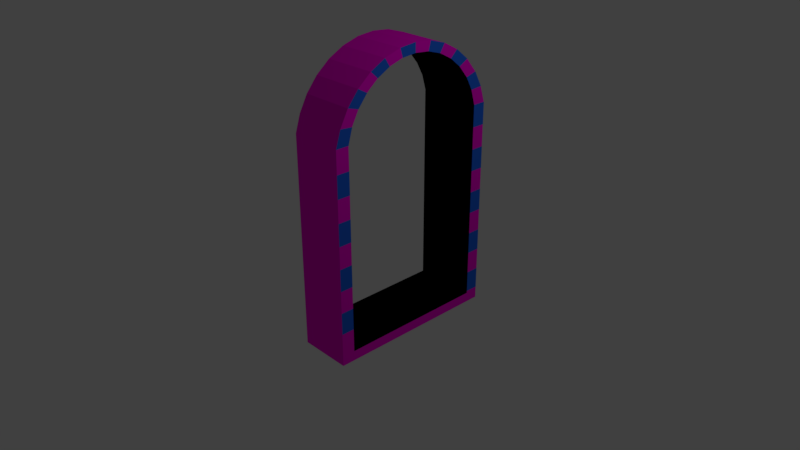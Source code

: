 # Source: tukiblend.blend  (saved by Blender 2.79.0; exported with 4.5.12 LTS)
import bpy
from mathutils import Matrix  # noqa: F401  (used for matrix-valued properties, if any)

bpy.ops.wm.read_factory_settings(use_empty=True)
scene = bpy.context.scene
scene.name = 'Scene'

# ---- collections
col_collection_1 = bpy.data.collections.new('Collection 1'); scene.collection.children.link(col_collection_1)

# ---- materials (node trees are filled in below, after node groups)
mat_material_001 = bpy.data.materials.new('Material.001')
mat_material_001.alpha_threshold = 0.0
mat_material_001.use_transparent_shadow = False
mat_material_001.diffuse_color = (1.0, 0.0, 0.7362, 1.0)
mat_material_001.roughness = 0.5
mat_material_002 = bpy.data.materials.new('Material.002')
mat_material_002.alpha_threshold = 0.0
mat_material_002.use_transparent_shadow = False
mat_material_002.diffuse_color = (0.02103, 0.1394, 0.8, 1.0)
mat_material_002.roughness = 0.5
mat_material_003 = bpy.data.materials.new('Material.003')
mat_material_003.alpha_threshold = 0.0
mat_material_003.use_transparent_shadow = False
mat_material_003.diffuse_color = (0.0, 0.0, 0.0, 1.0)
mat_material_003.roughness = 0.5

# ---- material node trees

# ---- world
world_world = bpy.data.worlds.new('World'); scene.world = world_world
world_world.color = (0.05088, 0.05088, 0.05088)
world_world.use_sun_shadow = False
world_world.sun_shadow_jitter_overblur = 0.0
world_world.cycles.sampling_method = 'MANUAL'

# ---- cameras
cam_camera = bpy.data.cameras.new('Camera')
cam_camera.clip_end = 100.0
cam_camera.lens = 35.0
cam_camera.sensor_width = 32.0
cam_camera.sensor_height = 18.0
cam_camera.ortho_scale = 7.314
cam_camera.dof.focus_distance = 0.0
cam_camera.dof.aperture_fstop = 128.0

# ---- lights
light_lamp = bpy.data.lights.new('Lamp', 'POINT')
light_lamp.transmission_factor = 0.0
light_lamp.cutoff_distance = 30.0
light_lamp.energy = 100.0
light_lamp.shadow_buffer_clip_start = 1.001
light_lamp.shadow_soft_size = 0.1
light_lamp.shadow_maximum_resolution = 0.006
light_lamp.use_absolute_resolution = True

# ---- meshes
me_circle = bpy.data.meshes.new('Circle')
me_circle.from_pydata([(4.371e-08, 1.911e-15, 2.793), (5.14e-08, -0.1951, 2.774), (5.711e-08, -0.3827, 2.717), (6.063e-08, -0.5556, 2.624), (6.182e-08, -0.7071, 2.5), (6.063e-08, -0.8315, 2.348), (5.711e-08, -0.9239, 2.175), (3.991e-08, -0.9808, 1.978), (-3.434e-08, 0.9808, -0.6265), (5.14e-08, -0.9808, -0.6265), (-4.583e-08, 0.9808, 1.978), (-2.366e-08, 0.9239, 2.175), (-1.206e-08, 0.8315, 2.348), (7.816e-14, 0.7071, 2.5), (1.206e-08, 0.5556, 2.624), (2.366e-08, 0.3827, 2.717), (3.434e-08, 0.1951, 2.774), (0.8266, 7.105e-15, 2.793), (0.8266, -0.1951, 2.774), (0.8266, -0.3827, 2.717), (0.8266, -0.5556, 2.624), (0.8266, -0.7071, 2.5), (0.8266, -0.8315, 2.348), (0.8266, -0.9239, 2.175), (0.8266, -0.9808, 1.978), (0.8266, 0.9808, -0.6265), (0.8266, -0.9808, -0.6265), (0.8266, 0.9808, 1.978), (0.8266, 0.9239, 2.175), (0.8266, 0.8315, 2.348), (0.8266, 0.7071, 2.5), (0.8266, 0.5556, 2.624), (0.8266, 0.3827, 2.717), (0.8266, 0.1951, 2.774), (0.8266, 7.215e-08, 2.913), (0.8266, -0.2293, 2.891), (0.8266, -0.4497, 2.824), (0.8266, -0.6529, 2.715), (0.8266, -0.831, 2.569), (0.8266, -0.9771, 2.391), (0.8266, -1.086, 2.188), (0.8266, -1.153, 1.978), (0.8266, 1.153, -0.7564), (0.8266, -1.153, -0.7564), (0.8266, 1.153, 1.978), (0.8266, 1.086, 2.188), (0.8266, 0.9771, 2.391), (0.8266, 0.831, 2.569), (0.8266, 0.6529, 2.715), (0.8266, 0.4497, 2.824), (0.8266, 0.2293, 2.891), (0.1393, 7.215e-08, 2.913), (0.1393, -0.2293, 2.891), (0.1393, -0.4497, 2.824), (0.1393, -0.6529, 2.715), (0.1393, -0.831, 2.569), (0.1393, -0.9771, 2.391), (0.1393, -1.086, 2.188), (0.1393, -1.153, 1.978), (0.1393, 1.153, -0.7564), (0.1393, -1.153, -0.7564), (0.1393, 1.153, 1.978), (0.1393, 1.086, 2.188), (0.1393, 0.9771, 2.391), (0.1393, 0.831, 2.569), (0.1393, 0.6529, 2.715), (0.1393, 0.4497, 2.824), (0.1393, 0.2293, 2.891), (-3.929e-08, 0.9808, -0.5998), (0.8266, 0.9808, -0.5998), (0.8266, 1.153, -0.5998), (0.1393, 1.153, -0.5998), (4.615e-08, -0.9808, -0.6068), (0.8266, -0.9808, -0.6068), (0.8266, -1.153, -0.6068), (0.1393, -1.153, -0.6068), (-4.511e-08, 0.9808, 1.691), (-4.438e-08, 0.9808, 1.405), (-4.365e-08, 0.9808, 1.118), (-4.293e-08, 0.9808, 0.8321), (-4.22e-08, 0.9808, 0.5457), (-4.147e-08, 0.9808, 0.2593), (-4.074e-08, 0.9808, -0.02706), (-4.002e-08, 0.9808, -0.3134), (0.8266, 0.9808, 1.691), (0.8266, 0.9808, 1.405), (0.8266, 0.9808, 1.118), (0.8266, 0.9808, 0.8321), (0.8266, 0.9808, 0.5457), (0.8266, 0.9808, 0.2593), (0.8266, 0.9808, -0.02706), (0.8266, 0.9808, -0.3134), (0.8266, 1.153, 1.691), (0.8266, 1.153, 1.405), (0.8266, 1.153, 1.118), (0.8266, 1.153, 0.8321), (0.8266, 1.153, 0.5457), (0.8266, 1.153, 0.2593), (0.8266, 1.153, -0.02706), (0.8266, 1.153, -0.3134), (0.1393, 1.153, 1.691), (0.1393, 1.153, 1.405), (0.1393, 1.153, 1.118), (0.1393, 1.153, 0.8321), (0.1393, 1.153, 0.5457), (0.1393, 1.153, 0.2593), (0.1393, 1.153, -0.02706), (0.1393, 1.153, -0.3134), (4.546e-08, -0.9808, -0.3196), (4.476e-08, -0.9808, -0.03245), (4.407e-08, -0.9808, 0.2547), (4.338e-08, -0.9808, 0.5418), (4.268e-08, -0.9808, 0.829), (4.199e-08, -0.9808, 1.116), (4.13e-08, -0.9808, 1.403), (4.06e-08, -0.9808, 1.69), (0.8266, -0.9808, -0.3196), (0.8266, -0.9808, -0.03245), (0.8266, -0.9808, 0.2547), (0.8266, -0.9808, 0.5418), (0.8266, -0.9808, 0.829), (0.8266, -0.9808, 1.116), (0.8266, -0.9808, 1.403), (0.8266, -0.9808, 1.69), (0.8266, -1.153, -0.3196), (0.8266, -1.153, -0.03245), (0.8266, -1.153, 0.2547), (0.8266, -1.153, 0.5418), (0.8266, -1.153, 0.829), (0.8266, -1.153, 1.116), (0.8266, -1.153, 1.403), (0.8266, -1.153, 1.69), (0.1393, -1.153, -0.3196), (0.1393, -1.153, -0.03245), (0.1393, -1.153, 0.2547), (0.1393, -1.153, 0.5418), (0.1393, -1.153, 0.829), (0.1393, -1.153, 1.116), (0.1393, -1.153, 1.403), (0.1393, -1.153, 1.69)], [], [(13, 12, 29, 30), (6, 5, 22, 23), (14, 13, 30, 31), (7, 6, 23, 24), (15, 14, 31, 32), (68, 8, 25, 69), (1, 0, 17, 18), (16, 15, 32, 33), (8, 9, 26, 25), (2, 1, 18, 19), (0, 16, 33, 17), (115, 7, 24, 123), (3, 2, 19, 20), (11, 10, 27, 28), (4, 3, 20, 21), (12, 11, 28, 29), (5, 4, 21, 22), (28, 27, 44, 45), (21, 20, 37, 38), (29, 28, 45, 46), (22, 21, 38, 39), (30, 29, 46, 47), (23, 22, 39, 40), (31, 30, 47, 48), (24, 23, 40, 41), (32, 31, 48, 49), (69, 25, 42, 70), (18, 17, 34, 35), (33, 32, 49, 50), (25, 26, 43, 42), (19, 18, 35, 36), (17, 33, 50, 34), (123, 24, 41, 131), (20, 19, 36, 37), (48, 47, 64, 65), (41, 40, 57, 58), (49, 48, 65, 66), (70, 42, 59, 71), (35, 34, 51, 52), (50, 49, 66, 67), (42, 43, 60, 59), (36, 35, 52, 53), (34, 50, 67, 51), (131, 41, 58, 139), (37, 36, 53, 54), (45, 44, 61, 62), (38, 37, 54, 55), (46, 45, 62, 63), (39, 38, 55, 56), (47, 46, 63, 64), (40, 39, 56, 57), (99, 70, 71, 107), (91, 69, 70, 99), (83, 68, 69, 91), (43, 74, 75, 60), (26, 73, 74, 43), (9, 72, 73, 26), (10, 76, 84, 27), (76, 77, 85, 84), (77, 78, 86, 85), (78, 79, 87, 86), (79, 80, 88, 87), (80, 81, 89, 88), (81, 82, 90, 89), (82, 83, 91, 90), (27, 84, 92, 44), (84, 85, 93, 92), (85, 86, 94, 93), (86, 87, 95, 94), (87, 88, 96, 95), (88, 89, 97, 96), (89, 90, 98, 97), (90, 91, 99, 98), (44, 92, 100, 61), (92, 93, 101, 100), (93, 94, 102, 101), (94, 95, 103, 102), (95, 96, 104, 103), (96, 97, 105, 104), (97, 98, 106, 105), (98, 99, 107, 106), (74, 124, 132, 75), (124, 125, 133, 132), (125, 126, 134, 133), (126, 127, 135, 134), (127, 128, 136, 135), (128, 129, 137, 136), (129, 130, 138, 137), (130, 131, 139, 138), (73, 116, 124, 74), (116, 117, 125, 124), (117, 118, 126, 125), (118, 119, 127, 126), (119, 120, 128, 127), (120, 121, 129, 128), (121, 122, 130, 129), (122, 123, 131, 130), (72, 108, 116, 73), (108, 109, 117, 116), (109, 110, 118, 117), (110, 111, 119, 118), (111, 112, 120, 119), (112, 113, 121, 120), (113, 114, 122, 121), (114, 115, 123, 122)])
me_circle.polygons.foreach_set('material_index', [2, 2, 2, 2, 2, 2, 2, 2, 2, 2, 2, 2, 2, 2, 2, 2, 2, 0, 0, 1, 1, 0, 0, 1, 1, 0, 0, 1, 1, 0, 0, 0, 0, 1, 0, 0, 0, 0, 0, 0, 0, 0, 0, 0, 0, 0, 0, 0, 0, 0, 0, 0, 1, 2, 0, 0, 2, 2, 2, 2, 2, 2, 2, 2, 2, 1, 0, 1, 0, 1, 0, 1, 0, 0, 0, 0, 0, 0, 0, 0, 0, 0, 0, 0, 0, 0, 0, 0, 0, 0, 1, 0, 1, 0, 1, 0, 1, 2, 2, 2, 2, 2, 2, 2, 2])
_uv = me_circle.uv_layers.new(name='UVMap')
_uv.uv.foreach_set('vector', [0.4323, 0.5756, 0.4323, 0.5477, 0.5873, 0.5477, 0.5873, 0.5756, 0.7423, 0.5159, 0.7423, 0.5477, 0.5873, 0.5477, 0.5873, 0.5159, 0.7423, 0.6402, 0.7423, 0.6123, 0.8972, 0.6123, 0.8972, 0.6402, 0.7423, 0.4795, 0.7423, 0.5159, 0.5873, 0.5159, 0.5873, 0.4795, 0.7423, 0.6721, 0.7423, 0.6402, 0.8972, 0.6402, 0.8972, 0.6721, 0.4323, 0.004914, 0.4323, 0.0, 0.5873, 1.097e-08, 0.5873, 0.004914, 0.7423, 0.7784, 0.7423, 0.7425, 0.8972, 0.7425, 0.8972, 0.7784, 0.7423, 0.7066, 0.7423, 0.6721, 0.8972, 0.6721, 0.8972, 0.7066, 0.5873, 0.5756, 0.5873, 0.9367, 0.4323, 0.9367, 0.4323, 0.5756, 0.7423, 0.813, 0.7423, 0.7784, 0.8972, 0.7784, 0.8972, 0.813, 0.7423, 0.7425, 0.7423, 0.7066, 0.8972, 0.7066, 0.8972, 0.7425, 0.7423, 0.4266, 0.7423, 0.4795, 0.5873, 0.4795, 0.5873, 0.4266, 0.7423, 0.8448, 0.7423, 0.813, 0.8972, 0.813, 0.8972, 0.8448, 0.4323, 0.5159, 0.4323, 0.4795, 0.5873, 0.4795, 0.5873, 0.5159, 0.7423, 0.8727, 0.7423, 0.8448, 0.8972, 0.8448, 0.8972, 0.8727, 0.4323, 0.5477, 0.4323, 0.5159, 0.5873, 0.5159, 0.5873, 0.5477, 0.7423, 0.5477, 0.7423, 0.5756, 0.5873, 0.5756, 0.5873, 0.5477, 0.04289, 0.1358, 0.03222, 0.1723, 0.0, 0.1723, 0.01254, 0.1336, 0.3487, 0.0761, 0.3203, 0.0532, 0.3386, 0.03647, 0.3719, 0.06337, 0.06022, 0.104, 0.04289, 0.1358, 0.01254, 0.1336, 0.0329, 0.09616, 0.372, 0.104, 0.3487, 0.0761, 0.3719, 0.06337, 0.3994, 0.09616, 0.08354, 0.0761, 0.06022, 0.104, 0.0329, 0.09616, 0.06031, 0.06337, 0.3894, 0.1358, 0.372, 0.104, 0.3994, 0.09616, 0.4197, 0.1336, 0.112, 0.0532, 0.08354, 0.0761, 0.06031, 0.06337, 0.0937, 0.03647, 0.4, 0.1723, 0.3894, 0.1358, 0.4197, 0.1336, 0.4323, 0.1723, 0.1444, 0.03619, 0.112, 0.0532, 0.0937, 0.03647, 0.1318, 0.01647, 0.03222, 0.6468, 0.03222, 0.6517, 4.471e-08, 0.6756, 4.471e-08, 0.6468, 0.2527, 0.02571, 0.2161, 0.02217, 0.2161, 0.0, 0.2591, 0.004158, 0.1795, 0.02571, 0.1444, 0.03619, 0.1318, 0.01647, 0.1731, 0.004158, 0.03222, 0.6517, 0.4, 0.6517, 0.4323, 0.6756, 4.471e-08, 0.6756, 0.2879, 0.03619, 0.2527, 0.02571, 0.2591, 0.004158, 0.3005, 0.01647, 0.2161, 0.02217, 0.1795, 0.02571, 0.1731, 0.004158, 0.2161, 0.0, 0.4, 0.2251, 0.4, 0.1723, 0.4323, 0.1723, 0.4323, 0.2251, 0.3203, 0.0532, 0.2879, 0.03619, 0.3005, 0.01647, 0.3386, 0.03647, 0.1289, 0.9489, 0.1289, 0.9816, 8.382e-09, 0.9816, 1.118e-08, 0.9489, 0.8711, 0.5034, 0.8711, 0.5421, 0.7423, 0.5421, 0.7423, 0.5034, 0.1289, 0.9114, 0.1289, 0.9489, 1.118e-08, 0.9489, 3.632e-08, 0.9114, 1.0, 0.5835, 1.0, 0.6123, 0.8711, 0.6123, 0.8711, 0.5835, 0.1289, 0.7864, 0.1289, 0.8286, 4.191e-08, 0.8286, 0.0, 0.7864, 0.1289, 0.8709, 0.1289, 0.9114, 3.632e-08, 0.9114, 1.676e-08, 0.8709, 0.6134, 1.0, 0.6134, 0.5756, 0.7423, 0.5756, 0.7423, 1.0, 0.1289, 0.7458, 0.1289, 0.7864, 0.0, 0.7864, 2.515e-08, 0.7458, 0.1289, 0.8286, 0.1289, 0.8709, 1.676e-08, 0.8709, 4.191e-08, 0.8286, 0.8711, 0.4505, 0.8711, 0.5034, 0.7423, 0.5034, 0.7423, 0.4505, 0.1289, 0.7084, 0.1289, 0.7458, 2.515e-08, 0.7458, 2.794e-08, 0.7084, 1.0, 0.07025, 1.0, 0.109, 0.8711, 0.109, 0.8711, 0.07025, 0.1289, 0.6756, 0.1289, 0.7084, 2.794e-08, 0.7084, 3.074e-08, 0.6756, 1.0, 0.03282, 1.0, 0.07025, 0.8711, 0.07025, 0.8711, 0.03282, 0.8711, 0.5795, 0.8711, 0.6123, 0.7423, 0.6123, 0.7423, 0.5795, 1.0, 0.0, 1.0, 0.03282, 0.8711, 0.03282, 0.8711, 0.0, 0.8711, 0.5421, 0.8711, 0.5795, 0.7423, 0.5795, 0.7423, 0.5421, 1.0, 0.5308, 1.0, 0.5835, 0.8711, 0.5835, 0.8711, 0.5308, 0.03222, 0.5941, 0.03222, 0.6468, 4.471e-08, 0.6468, 4.471e-08, 0.5941, 0.4323, 0.05764, 0.4323, 0.004914, 0.5873, 0.004914, 0.5873, 0.05764, 0.8711, 0.0, 0.8711, 0.02756, 0.7423, 0.02756, 0.7423, 0.0, 0.4, 0.6517, 0.4, 0.6481, 0.4323, 0.6481, 0.4323, 0.6756, 0.7423, 0.0, 0.7423, 0.003639, 0.5873, 0.003639, 0.5873, 2.195e-08, 0.4323, 0.4795, 0.4323, 0.4267, 0.5873, 0.4267, 0.5873, 0.4795, 0.4323, 0.4267, 0.4323, 0.374, 0.5873, 0.374, 0.5873, 0.4267, 0.4323, 0.374, 0.4323, 0.3213, 0.5873, 0.3213, 0.5873, 0.374, 0.4323, 0.3213, 0.4323, 0.2685, 0.5873, 0.2685, 0.5873, 0.3213, 0.4323, 0.2685, 0.4323, 0.2158, 0.5873, 0.2158, 0.5873, 0.2685, 0.4323, 0.2158, 0.4323, 0.1631, 0.5873, 0.1631, 0.5873, 0.2158, 0.4323, 0.1631, 0.4323, 0.1104, 0.5873, 0.1104, 0.5873, 0.1631, 0.4323, 0.1104, 0.4323, 0.05764, 0.5873, 0.05764, 0.5873, 0.1104, 0.03222, 0.1723, 0.03222, 0.225, 0.0, 0.225, 0.0, 0.1723, 0.03222, 0.225, 0.03222, 0.2777, 0.0, 0.2777, 0.0, 0.225, 0.03222, 0.2777, 0.03222, 0.3304, 4.471e-08, 0.3304, 0.0, 0.2777, 0.03222, 0.3304, 0.03222, 0.3832, 4.471e-08, 0.3832, 4.471e-08, 0.3304, 0.03222, 0.3832, 0.03222, 0.4359, 4.471e-08, 0.4359, 4.471e-08, 0.3832, 0.03222, 0.4359, 0.03222, 0.4886, 4.471e-08, 0.4886, 4.471e-08, 0.4359, 0.03222, 0.4886, 0.03222, 0.5414, 4.471e-08, 0.5414, 4.471e-08, 0.4886, 0.03222, 0.5414, 0.03222, 0.5941, 4.471e-08, 0.5941, 4.471e-08, 0.5414, 1.0, 0.109, 1.0, 0.1617, 0.8711, 0.1617, 0.8711, 0.109, 1.0, 0.1617, 1.0, 0.2144, 0.8711, 0.2144, 0.8711, 0.1617, 1.0, 0.2144, 1.0, 0.2671, 0.8711, 0.2671, 0.8711, 0.2144, 1.0, 0.2671, 1.0, 0.3199, 0.8711, 0.3199, 0.8711, 0.2671, 1.0, 0.3199, 1.0, 0.3726, 0.8711, 0.3726, 0.8711, 0.3199, 1.0, 0.3726, 1.0, 0.4253, 0.8711, 0.4253, 0.8711, 0.3726, 1.0, 0.4253, 1.0, 0.478, 0.8711, 0.478, 0.8711, 0.4253, 1.0, 0.478, 1.0, 0.5308, 0.8711, 0.5308, 0.8711, 0.478, 0.8711, 0.02756, 0.8711, 0.08043, 0.7423, 0.08043, 0.7423, 0.02756, 0.8711, 0.08043, 0.8711, 0.1333, 0.7423, 0.1333, 0.7423, 0.08043, 0.8711, 0.1333, 0.8711, 0.1862, 0.7423, 0.1862, 0.7423, 0.1333, 0.8711, 0.1862, 0.8711, 0.239, 0.7423, 0.239, 0.7423, 0.1862, 0.8711, 0.239, 0.8711, 0.2919, 0.7423, 0.2919, 0.7423, 0.239, 0.8711, 0.2919, 0.8711, 0.3448, 0.7423, 0.3448, 0.7423, 0.2919, 0.8711, 0.3448, 0.8711, 0.3976, 0.7423, 0.3976, 0.7423, 0.3448, 0.8711, 0.3976, 0.8711, 0.4505, 0.7423, 0.4505, 0.7423, 0.3976, 0.4, 0.6481, 0.4, 0.5952, 0.4323, 0.5952, 0.4323, 0.6481, 0.4, 0.5952, 0.4, 0.5423, 0.4323, 0.5423, 0.4323, 0.5952, 0.4, 0.5423, 0.4, 0.4895, 0.4323, 0.4895, 0.4323, 0.5423, 0.4, 0.4895, 0.4, 0.4366, 0.4323, 0.4366, 0.4323, 0.4895, 0.4, 0.4366, 0.4, 0.3837, 0.4323, 0.3837, 0.4323, 0.4366, 0.4, 0.3837, 0.4, 0.3309, 0.4323, 0.3309, 0.4323, 0.3837, 0.4, 0.3309, 0.4, 0.278, 0.4323, 0.278, 0.4323, 0.3309, 0.4, 0.278, 0.4, 0.2251, 0.4323, 0.2251, 0.4323, 0.278, 0.7423, 0.003639, 0.7423, 0.05651, 0.5873, 0.05651, 0.5873, 0.003639, 0.7423, 0.05651, 0.7423, 0.1094, 0.5873, 0.1094, 0.5873, 0.05651, 0.7423, 0.1094, 0.7423, 0.1622, 0.5873, 0.1622, 0.5873, 0.1094, 0.7423, 0.1622, 0.7423, 0.2151, 0.5873, 0.2151, 0.5873, 0.1622, 0.7423, 0.2151, 0.7423, 0.268, 0.5873, 0.268, 0.5873, 0.2151, 0.7423, 0.268, 0.7423, 0.3209, 0.5873, 0.3209, 0.5873, 0.268, 0.7423, 0.3209, 0.7423, 0.3737, 0.5873, 0.3737, 0.5873, 0.3209, 0.7423, 0.3737, 0.7423, 0.4266, 0.5873, 0.4266, 0.5873, 0.3737])
me_circle.materials.append(mat_material_001)
me_circle.materials.append(mat_material_002)
me_circle.materials.append(mat_material_003)
me_circle.use_remesh_preserve_volume = False
me_circle.use_remesh_preserve_attributes = False
me_circle.use_mirror_vertex_groups = False
me_circle.update()

# ---- objects
ob_circle = bpy.data.objects.new('Circle', me_circle)
ob_lamp = bpy.data.objects.new('Lamp', light_lamp)
ob_camera = bpy.data.objects.new('Camera', cam_camera)

# ---- transforms, parenting, visibility, modifiers, constraints
ob_circle.location = (0.0, 0.0, 0.0)
ob_circle.lineart.crease_threshold = 0.0
ob_lamp.location = (4.076, 1.005, 5.904)
ob_lamp.rotation_euler = (0.6503, 0.05522, 1.866)
ob_lamp.lock_rotations_4d = False
ob_lamp.empty_display_type = 'ARROWS'
ob_lamp.color = (0.0, 0.0, 0.0, 0.0)
ob_lamp.lineart.crease_threshold = 0.0
ob_camera.location = (7.481, -6.508, 5.344)
ob_camera.rotation_euler = (1.109, 0.0, 0.8149)
ob_camera.lock_rotations_4d = False
ob_camera.empty_display_type = 'ARROWS'
ob_camera.color = (0.0, 0.0, 0.0, 0.0)
ob_camera.display_type = 'WIRE'
ob_camera.lineart.crease_threshold = 0.0

# ---- collection membership
col_collection_1.objects.link(ob_circle)
col_collection_1.objects.link(ob_lamp)
col_collection_1.objects.link(ob_camera)

# ---- scene / render settings (as saved in the file)
scene.camera = ob_camera
scene.frame_start = 1; scene.frame_end = 250; scene.frame_set(1)
scene.render.engine = 'BLENDER_EEVEE_NEXT'
scene.render.resolution_percentage = 50
scene.render.dither_intensity = 0.0
scene.cycles.use_denoising = False
scene.cycles.samples = 128
scene.cycles.sampling_pattern = 'TABULATED_SOBOL'
scene.cycles.use_adaptive_sampling = False
scene.cycles.use_light_tree = False
scene.cycles.blur_glossy = 0.0
scene.cycles.sample_clamp_indirect = 0.0
scene.view_settings.view_transform = 'Standard'
bpy.context.view_layer.update()
